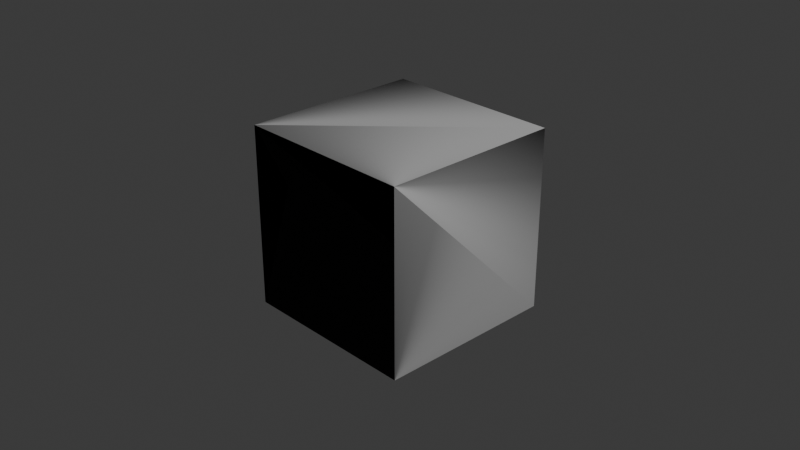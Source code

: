 # Source: Cubo.blend  (saved by Blender 4.0.36; exported with 4.5.12 LTS)
import bpy
from mathutils import Matrix  # noqa: F401  (used for matrix-valued properties, if any)

bpy.ops.wm.read_factory_settings(use_empty=True)
scene = bpy.context.scene
scene.name = 'Scene'

# ---- collections
col_collection = bpy.data.collections.new('Collection'); scene.collection.children.link(col_collection)

# ---- materials (node trees are filled in below, after node groups)
mat_material = bpy.data.materials.new('Material')
mat_material.alpha_threshold = 0.0
mat_material.use_transparent_shadow = False
mat_material.roughness = 0.5
mat_material.line_color = (0.0, 0.0, 0.0, 1.0)

# ---- node groups
ng_auto_smooth = bpy.data.node_groups.new('Auto Smooth', 'GeometryNodeTree')
_s = ng_auto_smooth.interface.new_socket(name='Geometry', in_out='OUTPUT', socket_type='NodeSocketGeometry')
_s = ng_auto_smooth.interface.new_socket(name='Geometry', in_out='INPUT', socket_type='NodeSocketGeometry')
_s = ng_auto_smooth.interface.new_socket(name='Angle', in_out='INPUT', socket_type='NodeSocketFloat')
_s.subtype = 'ANGLE'
_s.min_value = 0.0
_s.max_value = 3.142
ng_auto_smooth.is_modifier = True
_N = ng_auto_smooth.nodes; _L = ng_auto_smooth.links
n0 = _N.new('NodeGroupOutput'); n0.name = 'Group Output'; n0.location = (480, -100)
n1 = _N.new('NodeGroupInput'); n1.name = 'Group Input'; n1.location = (-420, -300)
n2 = _N.new('NodeGroupInput'); n2.name = 'Group Input.001'; n2.location = (-60, -100)
n3 = _N.new('GeometryNodeSetShadeSmooth'); n3.name = 'Set Shade Smooth'; n3.location = (120, -100)
n3.domain = 'EDGE'
n4 = _N.new('GeometryNodeSetShadeSmooth'); n4.name = 'Set Shade Smooth.001'; n4.location = (300, -100)
n5 = _N.new('GeometryNodeInputMeshEdgeAngle'); n5.name = 'Edge Angle'; n5.location = (-420, -220)
n6 = _N.new('GeometryNodeInputEdgeSmooth'); n6.name = 'Is Edge Smooth'; n6.location = (-60, -160)
n7 = _N.new('GeometryNodeInputShadeSmooth'); n7.name = 'Is Face Smooth'; n7.location = (-240, -340)
n8 = _N.new('FunctionNodeBooleanMath'); n8.name = 'Boolean Math'; n8.location = (-60, -220)
n9 = _N.new('FunctionNodeCompare'); n9.name = 'Compare'; n9.location = (-240, -180)
n9.operation = 'LESS_EQUAL'
_L.new(n5.outputs[0], n9.inputs[0])
_L.new(n4.outputs[0], n0.inputs[0])
_L.new(n1.outputs[1], n9.inputs[1])
_L.new(n9.outputs[0], n8.inputs[0])
_L.new(n7.outputs[0], n8.inputs[1])
_L.new(n2.outputs[0], n3.inputs[0])
_L.new(n6.outputs[0], n3.inputs[1])
_L.new(n3.outputs[0], n4.inputs[0])
_L.new(n8.outputs[0], n3.inputs[2])
n0.is_active_output = True

# ---- material node trees
mat_material.use_nodes = True; mat_material.node_tree.nodes.clear()
_N = mat_material.node_tree.nodes; _L = mat_material.node_tree.links
n0 = _N.new('ShaderNodeOutputMaterial'); n0.name = 'Material Output'; n0.location = (300, 300)
n1 = _N.new('ShaderNodeBsdfPrincipled'); n1.name = 'Principled BSDF'; n1.location = (10, 300)
n1.inputs[3].default_value = 1.45
n2 = _N.new('ShaderNodeNewGeometry'); n2.name = 'Geometria'; n2.location = (-180, 175)
_L.new(n1.outputs[0], n0.inputs[0])
_L.new(n2.outputs[5], n1.inputs[5])
n0.is_active_output = True

# ---- world
world_world = bpy.data.worlds.new('World'); scene.world = world_world
world_world.use_nodes = True; world_world.node_tree.nodes.clear()
_N = world_world.node_tree.nodes; _L = world_world.node_tree.links
n0 = _N.new('ShaderNodeOutputWorld'); n0.name = 'World Output'; n0.location = (300, 300)
n1 = _N.new('ShaderNodeBackground'); n1.name = 'Background'; n1.location = (10, 300)
n1.inputs[0].default_value = (0.05088, 0.05088, 0.05088, 1.0)
_L.new(n1.outputs[0], n0.inputs[0])
n0.is_active_output = True
world_world.color = (0.05088, 0.05088, 0.05088)
world_world.use_sun_shadow = False
world_world.sun_shadow_jitter_overblur = 0.0

# ---- cameras
cam_camera = bpy.data.cameras.new('Camera')
cam_camera.clip_end = 100.0
cam_camera.ortho_scale = 7.314

# ---- lights
light_light = bpy.data.lights.new('Light', 'POINT')
light_light.transmission_factor = 0.0
light_light.use_soft_falloff = False
light_light.energy = 1000.0
light_light.shadow_soft_size = 0.1
light_light.shadow_maximum_resolution = 0.006
light_light.use_absolute_resolution = True

# ---- meshes
me_cube = bpy.data.meshes.new('Cube')
me_cube.from_pydata([(1.0, 1.0, 1.0), (1.0, 1.0, -1.0), (1.0, -1.0, 1.0), (1.0, -1.0, -1.0), (-1.0, 1.0, 1.0), (-1.0, 1.0, -1.0), (-1.0, -1.0, 1.0), (-1.0, -1.0, -1.0)], [], [(0, 4, 6, 2), (3, 2, 6, 7), (7, 6, 4, 5), (5, 1, 3, 7), (1, 0, 2, 3), (5, 4, 0, 1)])
_uv = me_cube.uv_layers.new(name='UVMap')
_uv.uv.foreach_set('vector', [0.625, 0.5, 0.875, 0.5, 0.875, 0.75, 0.625, 0.75, 0.375, 0.75, 0.625, 0.75, 0.625, 1.0, 0.375, 1.0, 0.375, 0.0, 0.625, 0.0, 0.625, 0.25, 0.375, 0.25, 0.125, 0.5, 0.375, 0.5, 0.375, 0.75, 0.125, 0.75, 0.375, 0.5, 0.625, 0.5, 0.625, 0.75, 0.375, 0.75, 0.375, 0.25, 0.625, 0.25, 0.625, 0.5, 0.375, 0.5])
me_cube.materials.append(mat_material)
me_cube.use_mirror_vertex_groups = False
me_cube.update()

# ---- objects
ob_cube = bpy.data.objects.new('Cube', me_cube)
ob_light = bpy.data.objects.new('Light', light_light)
ob_camera = bpy.data.objects.new('Camera', cam_camera)

# ---- transforms, parenting, visibility, modifiers, constraints
ob_cube.location = (0.0, 0.0, 0.0)
ob_cube.lock_rotations_4d = False
ob_cube.empty_display_type = 'ARROWS'
ob_cube.lineart.crease_threshold = 0.0
_m = ob_cube.modifiers.new('Auto Smooth', 'NODES')
_m.node_group = ng_auto_smooth
_gi = [s.identifier for s in ng_auto_smooth.interface.items_tree if s.item_type == 'SOCKET' and s.in_out == 'INPUT']
_m[_gi[1]] = 0.5236  # Angle
ob_light.location = (4.076, 1.005, 5.904)
ob_light.rotation_euler = (0.6503, 0.05522, 1.866)
ob_light.lock_rotations_4d = False
ob_light.empty_display_type = 'ARROWS'
ob_light.color = (0.0, 0.0, 0.0, 0.0)
ob_light.lineart.crease_threshold = 0.0
ob_camera.location = (7.359, -6.926, 4.958)
ob_camera.rotation_euler = (1.109, 0.0, 0.8149)
ob_camera.lock_rotations_4d = False
ob_camera.empty_display_type = 'ARROWS'
ob_camera.color = (0.0, 0.0, 0.0, 0.0)
ob_camera.display_type = 'WIRE'
ob_camera.lineart.crease_threshold = 0.0

# ---- collection membership
col_collection.objects.link(ob_cube)
col_collection.objects.link(ob_light)
col_collection.objects.link(ob_camera)

# ---- scene / render settings (as saved in the file)
scene.camera = ob_camera
scene.frame_start = 1; scene.frame_end = 250; scene.frame_set(1)
scene.render.engine = 'BLENDER_EEVEE_NEXT'
scene.cycles.sampling_pattern = 'TABULATED_SOBOL'
bpy.context.view_layer.update()
